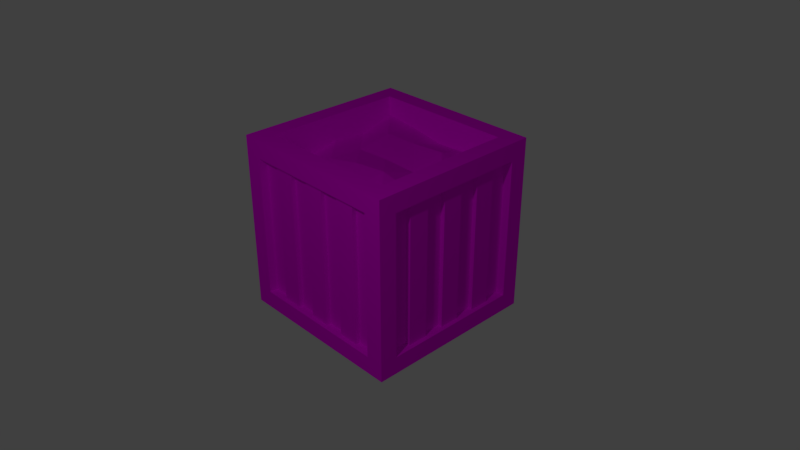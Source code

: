 # Source: Crate_full.blend  (saved by Blender 2.78.0; exported with 4.5.12 LTS)
import bpy
from mathutils import Matrix  # noqa: F401  (used for matrix-valued properties, if any)

bpy.ops.wm.read_factory_settings(use_empty=True)
scene = bpy.context.scene
scene.name = 'Scene'

# ---- collections
col_collection_1 = bpy.data.collections.new('Collection 1'); scene.collection.children.link(col_collection_1)

# ---- images (referenced by path relative to the original .blend; pixels are not part of the script)
import os
ASSET_DIR = os.environ.get("B2B_ASSET_DIR", "")  # directory of the original .blend (textures are referenced by path, not embedded)
HERE = os.path.dirname(os.path.abspath(__file__))  # packed textures are extracted next to this script under _unpacked/

def load_image(name, relpath, width, height, colorspace="sRGB"):
    """Load a texture the original file referenced (path relative to the .blend, or extracted next to this script)."""
    p = next((c for c in (os.path.join(HERE, relpath), os.path.join(ASSET_DIR, relpath)) if relpath and os.path.exists(c)), "")
    if p:
        img = bpy.data.images.load(p, check_existing=True)
        img.name = name
    else:  # same state as the original file: an image datablock whose file is absent (Cycles renders it pink)
        img = bpy.data.images.new(name, width, height)
        img.source = "FILE"
        img.filepath = "//" + (relpath or name)
    img.colorspace_settings.name = colorspace
    return img
img_redcrate_png = load_image('Redcrate.png', 'Redcrate.png', 1024, 1024, 'sRGB')

# ---- materials (node trees are filled in below, after node groups)
mat_material_001 = bpy.data.materials.new('Material.001')
mat_material_001.alpha_threshold = 0.0
mat_material_001.diffuse_color = (0.8, 0.04611, 0.07681, 1.0)
mat_material_001.roughness = 0.5

# ---- material node trees
mat_material_001.use_nodes = True; mat_material_001.node_tree.nodes.clear()
_N = mat_material_001.node_tree.nodes; _L = mat_material_001.node_tree.links
n0 = _N.new('ShaderNodeOutputMaterial'); n0.name = 'Material Output'; n0.location = (300, 300)
n1 = _N.new('ShaderNodeBsdfDiffuse'); n1.name = 'Diffuse BSDF'; n1.location = (10, 300)
n2 = _N.new('ShaderNodeTexImage'); n2.name = 'Image Texture'; n2.location = (-180, 300)
n2.width = 140
n2.image = img_redcrate_png
_L.new(n1.outputs[0], n0.inputs[0])
_L.new(n2.outputs[0], n1.inputs[0])
n0.is_active_output = True

# ---- world
world_world = bpy.data.worlds.new('World'); scene.world = world_world
world_world.color = (0.05088, 0.05088, 0.05088)
world_world.use_sun_shadow = False
world_world.sun_shadow_jitter_overblur = 0.0
world_world.cycles.sampling_method = 'MANUAL'

# ---- cameras
cam_camera = bpy.data.cameras.new('Camera')
cam_camera.clip_end = 100.0
cam_camera.lens = 35.0
cam_camera.sensor_width = 32.0
cam_camera.sensor_height = 18.0
cam_camera.display_size = 2.0
cam_camera.dof.focus_distance = 0.0

# ---- lights
light_point = bpy.data.lights.new('Point', 'POINT')
light_point.transmission_factor = 0.0
light_point.energy = 100.0
light_point.shadow_buffer_clip_start = 0.5
light_point.shadow_soft_size = 0.1
light_point.shadow_maximum_resolution = 0.006
light_point.use_absolute_resolution = True

# ---- meshes
me_cube = bpy.data.meshes.new('Cube')
me_cube.from_pydata([(1.0, 0.8, -0.8), (1.0, -0.8, -0.8), (-1.0, -0.8, -0.8), (-0.8, 1.0, -0.8), (1.0, 0.8, 0.8), (1.0, -0.8, 0.8), (-1.0, -0.8, 0.8), (-0.8, 1.0, 0.8), (0.8, 1.0, -0.8), (0.8, -1.0, -0.8), (0.8, 1.0, 0.8), (0.8, -0.8, 1.0), (0.8, 0.8, -1.0), (-1.0, 0.8, -0.8), (0.8, 0.8, 1.0), (-1.0, 0.8, 0.8), (-0.8, -1.0, -0.8), (-0.8, 0.8, -1.0), (-0.8, -0.8, 1.0), (-0.8, 0.8, 1.0), (1.0, 1.0, 1.0), (0.8, -1.0, 0.8), (-1.0, 1.0, 1.0), (-0.8, -1.0, 0.8), (0.8, -0.8, -1.0), (-0.8, -0.8, -1.0), (1.0, -1.0, 1.0), (-1.0, -1.0, 1.0), (1.0, 1.0, -1.0), (1.0, -1.0, -1.0), (-1.0, 1.0, -1.0), (-1.0, -1.0, -1.0), (0.9, 0.8, -0.8), (0.9, -0.8, -0.8), (0.9, 0.8, 0.8), (0.9, -0.8, 0.8), (0.8, -0.9, -0.8), (-0.8, -0.9, -0.8), (0.8, -0.9, 0.8), (-0.8, -0.9, 0.8), (0.8, 0.9, -0.8), (-0.8, 0.9, -0.8), (0.8, 0.9, 0.8), (-0.8, 0.9, 0.8), (-0.9, -0.8, -0.8), (-0.9, 0.8, -0.8), (-0.9, -0.8, 0.8), (-0.9, 0.8, 0.8), (0.8, 0.8, -0.9), (0.8, -0.8, -0.9), (-0.8, 0.8, -0.9), (-0.8, -0.8, -0.9), (1.0, 0.7143, -1.0), (1.0, 0.4286, -1.0), (1.0, 0.1429, -1.0), (1.0, -0.1429, -1.0), (1.0, -0.4286, -1.0), (1.0, -0.7143, -1.0), (-1.0, -0.7143, -1.0), (-1.0, -0.4286, -1.0), (-1.0, -0.1429, -1.0), (-1.0, 0.1429, -1.0), (-1.0, 0.4286, -1.0), (-1.0, 0.7143, -1.0), (1.0, 0.5714, -0.8), (1.0, 0.3429, -0.8), (1.0, 0.1143, -0.8), (1.0, -0.1143, -0.8), (1.0, -0.3429, -0.8), (1.0, -0.5714, -0.8), (1.0, 0.5714, 0.8), (1.0, 0.3429, 0.8), (1.0, 0.1143, 0.8), (1.0, -0.1143, 0.8), (1.0, -0.3429, 0.8), (1.0, -0.5714, 0.8), (-1.0, -0.5714, -0.8), (-1.0, -0.3429, -0.8), (-1.0, -0.1143, -0.8), (-1.0, 0.1143, -0.8), (-1.0, 0.3429, -0.8), (-1.0, 0.5714, -0.8), (-1.0, -0.5714, 0.8), (-1.0, -0.3429, 0.8), (-1.0, -0.1143, 0.8), (-1.0, 0.1143, 0.8), (-1.0, 0.3429, 0.8), (-1.0, 0.5714, 0.8), (0.8, 0.5714, -1.0), (0.8, 0.3429, -1.0), (0.8, 0.1143, -1.0), (0.8, -0.1143, -1.0), (0.8, -0.3429, -1.0), (0.8, -0.5714, -1.0), (-0.8, -0.5714, -1.0), (-0.8, -0.3429, -1.0), (-0.8, -0.1143, -1.0), (-0.8, 0.1143, -1.0), (-0.8, 0.3429, -1.0), (-0.8, 0.5714, -1.0), (0.9, 0.5714, -0.8), (0.9, 0.3429, -0.8), (0.9, 0.1143, -0.8), (0.9, -0.1143, -0.8), (0.9, -0.3429, -0.8), (0.9, -0.5714, -0.8), (0.9, 0.5714, 0.8), (0.9, 0.3429, 0.8), (0.9, 0.1143, 0.8), (0.9, -0.1143, 0.8), (0.9, -0.3429, 0.8), (0.9, -0.5714, 0.8), (-0.9, -0.5714, -0.8), (-0.9, -0.3429, -0.8), (-0.9, -0.1143, -0.8), (-0.9, 0.1143, -0.8), (-0.9, 0.3429, -0.8), (-0.9, 0.5714, -0.8), (-0.9, -0.5714, 0.8), (-0.9, -0.3429, 0.8), (-0.9, -0.1143, 0.8), (-0.9, 0.1143, 0.8), (-0.9, 0.3429, 0.8), (-0.9, 0.5714, 0.8), (0.8, 0.5714, -0.9), (0.8, 0.3429, -0.9), (0.8, 0.1143, -0.9), (0.8, -0.1143, -0.9), (0.8, -0.3429, -0.9), (0.8, -0.5714, -0.9), (-0.8, -0.5714, -0.9), (-0.8, -0.3429, -0.9), (-0.8, -0.1143, -0.9), (-0.8, 0.1143, -0.9), (-0.8, 0.3429, -0.9), (-0.8, 0.5714, -0.9), (-0.95, -0.5714, -0.8), (-0.95, -0.3429, -0.8), (-0.95, -0.1143, -0.8), (-0.95, 0.1143, -0.8), (-0.95, 0.3429, -0.8), (-0.95, 0.5714, -0.8), (-0.95, -0.5714, 0.8), (-0.95, -0.3429, 0.8), (-0.95, -0.1143, 0.8), (-0.95, 0.1143, 0.8), (-0.95, 0.3429, 0.8), (-0.95, 0.5714, 0.8), (0.8, 0.5714, -0.95), (0.8, 0.3429, -0.95), (0.8, 0.1143, -0.95), (0.8, -0.1143, -0.95), (0.8, -0.3429, -0.95), (0.8, -0.5714, -0.95), (-0.8, -0.5714, -0.95), (-0.8, -0.3429, -0.95), (-0.8, -0.1143, -0.95), (-0.8, 0.1143, -0.95), (-0.8, 0.3429, -0.95), (-0.8, 0.5714, -0.95), (0.95, 0.5714, -0.8), (0.95, 0.3429, -0.8), (0.95, 0.1143, -0.8), (0.95, -0.1143, -0.8), (0.95, -0.3429, -0.8), (0.95, -0.5714, -0.8), (0.95, 0.5714, 0.8), (0.95, 0.3429, 0.8), (0.95, 0.1143, 0.8), (0.95, -0.1143, 0.8), (0.95, -0.3429, 0.8), (0.95, -0.5714, 0.8), (0.7143, 1.0, -1.0), (0.4286, 1.0, -1.0), (0.1429, 1.0, -1.0), (-0.1429, 1.0, -1.0), (-0.4286, 1.0, -1.0), (-0.7143, 1.0, -1.0), (0.7143, -1.0, -1.0), (0.4286, -1.0, -1.0), (0.1429, -1.0, -1.0), (-0.1429, -1.0, -1.0), (-0.4286, -1.0, -1.0), (-0.7143, -1.0, -1.0), (0.5714, 1.0, -0.8), (0.3429, 1.0, -0.8), (0.1143, 1.0, -0.8), (-0.1143, 1.0, -0.8), (-0.3429, 1.0, -0.8), (-0.5714, 1.0, -0.8), (0.5714, 1.0, 0.8), (0.3429, 1.0, 0.8), (0.1143, 1.0, 0.8), (-0.1143, 1.0, 0.8), (-0.3429, 1.0, 0.8), (-0.5714, 1.0, 0.8), (-0.8, 0.8, 0.8169), (-0.8, -0.8, 0.7818), (0.8, -0.8, 0.7812), (0.8, 0.8, 0.6918), (0.5714, -1.0, -0.8), (0.3429, -1.0, -0.8), (0.1143, -1.0, -0.8), (-0.1143, -1.0, -0.8), (-0.3429, -1.0, -0.8), (-0.5714, -1.0, -0.8), (0.5714, -1.0, 0.8), (0.3429, -1.0, 0.8), (0.1143, -1.0, 0.8), (-0.1143, -1.0, 0.8), (-0.3429, -1.0, 0.8), (-0.5714, -1.0, 0.8), (0.5714, 0.8, -1.0), (0.3429, 0.8, -1.0), (0.1143, 0.8, -1.0), (-0.1143, 0.8, -1.0), (-0.3429, 0.8, -1.0), (-0.5714, 0.8, -1.0), (0.5714, -0.8, -1.0), (0.3429, -0.8, -1.0), (0.1143, -0.8, -1.0), (-0.1143, -0.8, -1.0), (-0.3429, -0.8, -1.0), (-0.5714, -0.8, -1.0), (0.5714, -0.9, -0.8), (0.3429, -0.9, -0.8), (0.1143, -0.9, -0.8), (-0.1143, -0.9, -0.8), (-0.3429, -0.9, -0.8), (-0.5714, -0.9, -0.8), (0.5714, -0.9, 0.8), (0.3429, -0.9, 0.8), (0.1143, -0.9, 0.8), (-0.1143, -0.9, 0.8), (-0.3429, -0.9, 0.8), (-0.5714, -0.9, 0.8), (0.5714, 0.9, -0.8), (0.3429, 0.9, -0.8), (0.1143, 0.9, -0.8), (-0.1143, 0.9, -0.8), (-0.3429, 0.9, -0.8), (-0.5714, 0.9, -0.8), (0.5714, 0.9, 0.8), (0.3429, 0.9, 0.8), (0.1143, 0.9, 0.8), (-0.1143, 0.9, 0.8), (-0.3429, 0.9, 0.8), (-0.5714, 0.9, 0.8), (0.5714, 0.8, -0.9), (0.3429, 0.8, -0.9), (0.1143, 0.8, -0.9), (-0.1143, 0.8, -0.9), (-0.3429, 0.8, -0.9), (-0.5714, 0.8, -0.9), (0.5714, -0.8, -0.9), (0.3429, -0.8, -0.9), (0.1143, -0.8, -0.9), (-0.1143, -0.8, -0.9), (-0.3429, -0.8, -0.9), (-0.5714, -0.8, -0.9), (0.5714, 0.5714, -0.9), (0.3429, 0.5714, -0.9), (0.1143, 0.5714, -0.9), (-0.1143, 0.5714, -0.9), (-0.3429, 0.5714, -0.9), (-0.5714, 0.5714, -0.9), (0.5714, 0.3429, -0.9), (0.3429, 0.3429, -0.9), (0.1143, 0.3429, -0.9), (-0.1143, 0.3429, -0.9), (-0.3429, 0.3429, -0.9), (-0.5714, 0.3429, -0.9), (0.5714, 0.1143, -0.9), (0.3429, 0.1143, -0.9), (0.1143, 0.1143, -0.9), (-0.1143, 0.1143, -0.9), (-0.3429, 0.1143, -0.9), (-0.5714, 0.1143, -0.9), (0.5714, -0.1143, -0.9), (0.3429, -0.1143, -0.9), (0.1143, -0.1143, -0.9), (-0.1143, -0.1143, -0.9), (-0.3429, -0.1143, -0.9), (-0.5714, -0.1143, -0.9), (0.5714, -0.3429, -0.9), (0.3429, -0.3429, -0.9), (0.1143, -0.3429, -0.9), (-0.1143, -0.3429, -0.9), (-0.3429, -0.3429, -0.9), (-0.5714, -0.3429, -0.9), (0.5714, -0.5714, -0.9), (0.3429, -0.5714, -0.9), (0.1143, -0.5714, -0.9), (-0.1143, -0.5714, -0.9), (-0.3429, -0.5714, -0.9), (-0.5714, -0.5714, -0.9), (0.5714, 0.5714, -0.95), (0.3429, 0.5714, -0.95), (0.1143, 0.5714, -0.95), (-0.1143, 0.5714, -0.95), (-0.3429, 0.5714, -0.95), (-0.5714, 0.5714, -0.95), (0.5714, 0.3429, -0.95), (0.3429, 0.3429, -0.95), (0.1143, 0.3429, -0.95), (-0.1143, 0.3429, -0.95), (-0.3429, 0.3429, -0.95), (-0.5714, 0.3429, -0.95), (0.5714, 0.1143, -0.95), (0.3429, 0.1143, -0.95), (0.1143, 0.1143, -0.95), (-0.1143, 0.1143, -0.95), (-0.3429, 0.1143, -0.95), (-0.5714, 0.1143, -0.95), (0.5714, -0.1143, -0.95), (0.3429, -0.1143, -0.95), (0.1143, -0.1143, -0.95), (-0.1143, -0.1143, -0.95), (-0.3429, -0.1143, -0.95), (-0.5714, -0.1143, -0.95), (0.5714, -0.3429, -0.95), (0.3429, -0.3429, -0.95), (0.1143, -0.3429, -0.95), (-0.1143, -0.3429, -0.95), (-0.3429, -0.3429, -0.95), (-0.5714, -0.3429, -0.95), (0.5714, -0.5714, -0.95), (0.3429, -0.5714, -0.95), (0.1143, -0.5714, -0.95), (-0.1143, -0.5714, -0.95), (-0.3429, -0.5714, -0.95), (-0.5714, -0.5714, -0.95), (0.5714, -0.95, -0.8), (0.3429, -0.95, -0.8), (0.1143, -0.95, -0.8), (-0.1143, -0.95, -0.8), (-0.3429, -0.95, -0.8), (-0.5714, -0.95, -0.8), (0.5714, -0.95, 0.8), (0.3429, -0.95, 0.8), (0.1143, -0.95, 0.8), (-0.1143, -0.95, 0.8), (-0.3429, -0.95, 0.8), (-0.5714, -0.95, 0.8), (0.5714, 0.95, -0.8), (0.3429, 0.95, -0.8), (0.1143, 0.95, -0.8), (-0.1143, 0.95, -0.8), (-0.3429, 0.95, -0.8), (-0.5714, 0.95, -0.8), (0.5714, 0.95, 0.8), (0.3429, 0.95, 0.8), (0.1143, 0.95, 0.8), (-0.1143, 0.95, 0.8), (-0.3429, 0.95, 0.8), (-0.5714, 0.95, 0.8), (0.8, -3.576e-07, 0.7002), (1.192e-07, 0.8, 0.7411), (-0.8, 2.384e-07, 0.7361), (-4.768e-07, -0.8, 0.67), (-1.788e-07, -5.96e-08, 0.7439), (0.8, -0.4, 0.6715), (-0.4, 0.8, 0.8107), (-0.8, -0.4, 0.6706), (-0.4, -0.8, 0.6948), (0.8, 0.4, 0.618), (0.4, 0.8, 0.6672), (-0.8, 0.4, 0.7982), (0.4, -0.8, 0.7371), (-0.4, 1.192e-07, 0.7339), (0.4, -2.384e-07, 0.7259), (-3.278e-07, -0.4, 0.7971), (-2.98e-08, 0.4, 0.8322), (0.4, 0.4, 0.7473), (0.4, -0.4, 0.7916), (-0.4, -0.4, 0.8281), (-0.4, 0.4, 0.874)], [(57, 29), (177, 30), (183, 31), (63, 30), (217, 17), (223, 25), (253, 50), (259, 51), (28, 52), (52, 53), (53, 54), (54, 55), (55, 56), (56, 57), (31, 58), (58, 59), (59, 60), (60, 61), (61, 62), (62, 63), (265, 135), (271, 134), (277, 133), (283, 132), (289, 131), (295, 130), (301, 159), (307, 158), (313, 157), (319, 156), (325, 155), (331, 154), (28, 172), (172, 173), (173, 174), (174, 175), (175, 176), (176, 177), (29, 178), (178, 179), (179, 180), (180, 181), (181, 182), (182, 183), (12, 212), (212, 213), (213, 214), (214, 215), (215, 216), (216, 217), (24, 218), (218, 219), (219, 220), (220, 221), (221, 222), (222, 223), (48, 248), (248, 249), (249, 250), (250, 251), (251, 252), (252, 253), (49, 254), (254, 255), (255, 256), (256, 257), (257, 258), (258, 259), (124, 260), (260, 261), (261, 262), (262, 263), (263, 264), (264, 265), (125, 266), (266, 267), (267, 268), (268, 269), (269, 270), (270, 271), (126, 272), (272, 273), (273, 274), (274, 275), (275, 276), (276, 277), (127, 278), (278, 279), (279, 280), (280, 281), (281, 282), (282, 283), (128, 284), (284, 285), (285, 286), (286, 287), (287, 288), (288, 289), (129, 290), (290, 291), (291, 292), (292, 293), (293, 294), (294, 295), (148, 296), (296, 297), (297, 298), (298, 299), (299, 300), (300, 301), (149, 302), (302, 303), (303, 304), (304, 305), (305, 306), (306, 307), (150, 308), (308, 309), (309, 310), (310, 311), (311, 312), (312, 313), (151, 314), (314, 315), (315, 316), (316, 317), (317, 318), (318, 319), (152, 320), (320, 321), (321, 322), (322, 323), (323, 324), (324, 325), (153, 326), (326, 327), (327, 328), (328, 329), (329, 330), (330, 331)], [(93, 24, 49, 129), (75, 5, 35, 111), (23, 16, 37, 39), (15, 13, 45, 47), (3, 7, 43, 41), (28, 0, 1, 29), (4, 0, 28, 20), (1, 5, 26, 29), (30, 3, 8, 28), (8, 10, 20, 28), (7, 3, 30, 22), (27, 22, 15, 6), (6, 2, 31, 27), (13, 15, 22, 30), (14, 20, 22, 19), (29, 9, 16, 31), (21, 9, 29, 26), (16, 23, 27, 31), (24, 29, 31, 25), (105, 111, 35, 33), (0, 4, 34, 32), (5, 1, 33, 35), (64, 0, 32, 100), (229, 235, 39, 37), (200, 9, 36, 224), (211, 23, 39, 235), (9, 21, 38, 36), (247, 241, 41, 43), (189, 3, 41, 241), (190, 10, 42, 242), (10, 8, 40, 42), (117, 123, 47, 45), (76, 2, 44, 112), (87, 15, 47, 123), (2, 6, 46, 44), (129, 49, 51, 130), (99, 17, 50, 135), (48, 50, 17, 12), (24, 25, 51, 49), (25, 94, 130, 51), (94, 95, 131, 130), (95, 96, 132, 131), (96, 97, 133, 132), (97, 98, 134, 133), (98, 99, 135, 134), (159, 135, 124, 148), (126, 127, 151, 150), (158, 149, 125, 134), (6, 82, 118, 46), (82, 83, 119, 118), (83, 84, 120, 119), (84, 85, 121, 120), (85, 86, 122, 121), (86, 87, 123, 122), (13, 81, 117, 45), (81, 80, 116, 117), (80, 79, 115, 116), (79, 78, 114, 115), (78, 77, 113, 114), (77, 76, 112, 113), (44, 46, 118, 112), (113, 112, 136, 137), (113, 119, 120, 114), (116, 122, 146, 140), (115, 121, 122, 116), (122, 123, 147, 146), (1, 69, 105, 33), (69, 68, 104, 105), (68, 67, 103, 104), (67, 66, 102, 103), (66, 65, 101, 102), (65, 64, 100, 101), (32, 34, 106, 100), (109, 103, 163, 169), (101, 107, 108, 102), (103, 102, 162, 163), (103, 109, 110, 104), (102, 108, 168, 162), (31, 2, 13, 30), (20, 26, 5, 4), (4, 70, 106, 34), (70, 71, 107, 106), (71, 72, 108, 107), (72, 73, 109, 108), (73, 74, 110, 109), (74, 75, 111, 110), (19, 18, 197, 363, 358, 367, 196), (12, 88, 124, 48), (88, 89, 125, 124), (89, 90, 126, 125), (90, 91, 127, 126), (91, 92, 128, 127), (92, 93, 129, 128), (18, 11, 198, 368, 359, 364, 197), (11, 14, 199, 365, 356, 361, 198), (136, 142, 143, 137), (138, 144, 145, 139), (140, 146, 147, 141), (119, 113, 137, 143), (117, 116, 140, 141), (123, 117, 141, 147), (120, 121, 145, 144), (114, 120, 144, 138), (115, 114, 138, 139), (121, 115, 139, 145), (118, 119, 143, 142), (112, 118, 142, 136), (148, 149, 158, 159), (130, 131, 155, 154), (134, 135, 159, 158), (124, 125, 149, 148), (128, 129, 153, 152), (132, 133, 157, 156), (160, 166, 167, 161), (162, 168, 169, 163), (164, 170, 171, 165), (106, 107, 167, 166), (100, 106, 166, 160), (110, 111, 171, 170), (101, 100, 160, 161), (104, 110, 170, 164), (105, 104, 164, 165), (107, 101, 161, 167), (111, 105, 165, 171), (108, 109, 169, 168), (152, 153, 154, 155), (150, 151, 156, 157), (14, 19, 196, 362, 357, 366, 199), (376, 362, 196, 367), (130, 154, 153, 129), (151, 127, 132, 156), (155, 131, 128, 152), (126, 150, 157, 133), (135, 50, 48, 124), (125, 126, 133, 134), (127, 128, 131, 132), (7, 195, 247, 43), (195, 194, 246, 247), (194, 193, 245, 246), (193, 192, 244, 245), (192, 191, 243, 244), (191, 190, 242, 243), (8, 184, 236, 40), (184, 185, 237, 236), (185, 186, 238, 237), (186, 187, 239, 238), (187, 188, 240, 239), (188, 189, 241, 240), (42, 40, 236, 242), (242, 236, 344, 350), (243, 237, 238, 244), (240, 241, 349, 348), (245, 239, 240, 246), (239, 245, 353, 347), (21, 206, 230, 38), (206, 207, 231, 230), (207, 208, 232, 231), (208, 209, 233, 232), (209, 210, 234, 233), (210, 211, 235, 234), (16, 205, 229, 37), (205, 204, 228, 229), (204, 203, 227, 228), (203, 202, 226, 227), (202, 201, 225, 226), (201, 200, 224, 225), (36, 38, 230, 224), (234, 235, 343, 342), (225, 231, 232, 226), (230, 231, 339, 338), (227, 233, 234, 228), (226, 232, 340, 334), (17, 25, 31, 30), (28, 12, 17, 30), (29, 24, 12, 28), (26, 27, 23, 21), (20, 14, 11, 26), (26, 11, 18, 27), (22, 27, 18, 19), (10, 7, 22, 20), (332, 338, 339, 333), (334, 340, 341, 335), (336, 342, 343, 337), (233, 227, 335, 341), (225, 224, 332, 333), (224, 230, 338, 332), (229, 228, 336, 337), (228, 234, 342, 336), (232, 233, 341, 340), (231, 225, 333, 339), (235, 229, 337, 343), (227, 226, 334, 335), (350, 344, 345, 351), (352, 346, 347, 353), (354, 348, 349, 355), (245, 244, 352, 353), (246, 240, 348, 354), (237, 243, 351, 345), (238, 239, 347, 346), (241, 247, 355, 349), (243, 242, 350, 351), (244, 238, 346, 352), (247, 246, 354, 355), (236, 237, 345, 344), (375, 369, 358, 363), (374, 370, 360, 371), (373, 366, 357, 372), (370, 373, 372, 360), (356, 365, 373, 370), (365, 199, 366, 373), (368, 374, 371, 359), (198, 361, 374, 368), (361, 356, 370, 374), (364, 375, 363, 197), (359, 371, 375, 364), (371, 360, 369, 375), (369, 376, 367, 358), (360, 372, 376, 369), (372, 357, 362, 376)])
_uv = me_cube.uv_layers.new(name='UVMap')
_uv.uv.foreach_set('vector', [0.3777, 0.8095, 0.3777, 0.7778, 0.3916, 0.7778, 0.3916, 0.8095, 0.4472, 0.9683, 0.4472, 1.0, 0.4333, 1.0, 0.4333, 0.9683, 0.6685, 1.0, 0.6685, 0.7778, 0.6824, 0.7778, 0.6824, 1.0, 0.4055, 0.7778, 0.4055, 1.0, 0.3916, 1.0, 0.3916, 0.7778, 0.7043, 1.0, 0.7043, 0.7778, 0.7182, 0.7778, 0.7182, 1.0, 0.2778, 0.2778, 0.25, 0.25, 0.25, 0.02778, 0.2778, 4.967e-08, 0.02778, 0.25, 0.25, 0.25, 0.2778, 0.2778, 4.968e-08, 0.2778, 0.25, 0.02778, 0.02778, 0.02778, 0.0, 0.0, 0.2778, 4.967e-08, 0.5557, 0.5556, 0.5279, 0.5278, 0.5279, 0.3056, 0.5557, 0.2778, 0.5279, 0.3056, 0.3056, 0.3056, 0.2778, 0.2778, 0.5557, 0.2778, 0.3056, 0.5278, 0.5279, 0.5278, 0.5557, 0.5556, 0.2778, 0.5556, 0.2778, 0.2778, 0.2778, 7.451e-08, 0.3056, 0.02778, 0.3056, 0.25, 0.3056, 0.25, 0.5279, 0.25, 0.5557, 0.2778, 0.2778, 0.2778, 0.5279, 0.02778, 0.3056, 0.02778, 0.2778, 7.451e-08, 0.5557, 0.0, 0.5834, 0.3056, 0.5557, 0.2778, 0.8335, 0.2778, 0.8057, 0.3056, 0.2778, 0.5556, 0.25, 0.5278, 0.25, 0.3056, 0.2778, 0.2778, 0.02778, 0.5278, 0.25, 0.5278, 0.2778, 0.5556, 4.968e-08, 0.5556, 0.25, 0.3056, 0.02778, 0.3056, 0.0, 0.2778, 0.2778, 0.2778, 0.8057, 0.02778, 0.8335, 0.0, 0.8335, 0.2778, 0.8057, 0.25, 0.897, 0.2778, 0.897, 0.5, 0.8652, 0.5, 0.8652, 0.2778, 0.7321, 1.0, 0.7321, 0.7778, 0.746, 0.7778, 0.746, 1.0, 0.746, 1.0, 0.746, 0.7778, 0.7599, 0.7778, 0.7599, 1.0, 0.7738, 0.8095, 0.7738, 0.7778, 0.7877, 0.7778, 0.7877, 0.8095, 0.3638, 0.7778, 0.3638, 0.5556, 0.3956, 0.5556, 0.3956, 0.7778, 0.4749, 0.8095, 0.4749, 0.7778, 0.4888, 0.7778, 0.4888, 0.8095, 0.6963, 0.9683, 0.6963, 1.0, 0.6824, 1.0, 0.6824, 0.9683, 0.7182, 1.0, 0.7182, 0.7778, 0.7321, 0.7778, 0.7321, 1.0, 0.2541, 0.7778, 0.2541, 1.0, 0.2223, 1.0, 0.2223, 0.7778, 0.461, 0.8095, 0.461, 0.7778, 0.4749, 0.7778, 0.4749, 0.8095, 0.6546, 0.8095, 0.6546, 0.7778, 0.6685, 0.7778, 0.6685, 0.8095, 0.9861, 0.7778, 0.9861, 0.5556, 1.0, 0.5556, 1.0, 0.7778, 0.3638, 0.5556, 0.3638, 0.7778, 0.3321, 0.7778, 0.3321, 0.5556, 0.7738, 0.9683, 0.7738, 1.0, 0.7599, 1.0, 0.7599, 0.9683, 0.3638, 0.8095, 0.3638, 0.7778, 0.3777, 0.7778, 0.3777, 0.8095, 0.4472, 1.0, 0.4472, 0.7778, 0.461, 0.7778, 0.461, 1.0, 0.9226, 0.7778, 0.8909, 0.7778, 0.8909, 0.5556, 0.9226, 0.5556, 0.3632, 0.9683, 0.3632, 1.0, 0.3493, 1.0, 0.3493, 0.9683, 0.4194, 1.0, 0.4194, 0.7778, 0.4333, 0.7778, 0.4333, 1.0, 0.4055, 1.0, 0.4055, 0.7778, 0.4194, 0.7778, 0.4194, 1.0, 0.3632, 0.7778, 0.3632, 0.8095, 0.3493, 0.8095, 0.3493, 0.7778, 0.3632, 0.8095, 0.3632, 0.8413, 0.3493, 0.8413, 0.3493, 0.8095, 0.3632, 0.8413, 0.3632, 0.873, 0.3493, 0.873, 0.3493, 0.8413, 0.3632, 0.873, 0.3632, 0.9048, 0.3493, 0.9048, 0.3493, 0.873, 0.3632, 0.9048, 0.3632, 0.9365, 0.3493, 0.9365, 0.3493, 0.9048, 0.3632, 0.9365, 0.3632, 0.9683, 0.3493, 0.9683, 0.3493, 0.9365, 0.873, 1.0, 0.866, 1.0, 0.866, 0.7778, 0.873, 0.7778, 0.02778, 0.8098, 0.02778, 0.7781, 0.03473, 0.7781, 0.03473, 0.8098, 0.8095, 1.0, 0.8095, 0.7778, 0.8164, 0.7778, 0.8164, 1.0, 0.3638, 1.0, 0.3638, 0.9683, 0.3777, 0.9683, 0.3777, 1.0, 0.3638, 0.9683, 0.3638, 0.9365, 0.3777, 0.9365, 0.3777, 0.9683, 0.3638, 0.9365, 0.3638, 0.9048, 0.3777, 0.9048, 0.3777, 0.9365, 0.3638, 0.9048, 0.3638, 0.873, 0.3777, 0.873, 0.3777, 0.9048, 0.3638, 0.873, 0.3638, 0.8413, 0.3777, 0.8413, 0.3777, 0.873, 0.3638, 0.8413, 0.3638, 0.8095, 0.3777, 0.8095, 0.3777, 0.8413, 0.7738, 0.7778, 0.7738, 0.8095, 0.7599, 0.8095, 0.7599, 0.7778, 0.7738, 0.8095, 0.7738, 0.8413, 0.7599, 0.8413, 0.7599, 0.8095, 0.7738, 0.8413, 0.7738, 0.873, 0.7599, 0.873, 0.7599, 0.8413, 0.7738, 0.873, 0.7738, 0.9048, 0.7599, 0.9048, 0.7599, 0.873, 0.7738, 0.9048, 0.7738, 0.9365, 0.7599, 0.9365, 0.7599, 0.9048, 0.7738, 0.9365, 0.7738, 0.9683, 0.7599, 0.9683, 0.7599, 0.9365, 0.9287, 0.5, 0.9287, 0.2778, 0.9605, 0.2778, 0.9605, 0.5, 0.05557, 0.7781, 0.05557, 0.8098, 0.04862, 0.8098, 0.04862, 0.7781, 0.897, 0.0, 0.897, 0.2222, 0.8652, 0.2222, 0.8652, 8.278e-09, 0.5027, 1.0, 0.5027, 0.7778, 0.5097, 0.7778, 0.5097, 1.0, 0.4591, 0.5556, 0.4591, 0.7778, 0.4273, 0.7778, 0.4273, 0.5556, 0.1598, 0.7781, 0.1598, 0.8098, 0.1528, 0.8098, 0.1528, 0.7781, 0.7738, 1.0, 0.7738, 0.9683, 0.7877, 0.9683, 0.7877, 1.0, 0.7738, 0.9683, 0.7738, 0.9365, 0.7877, 0.9365, 0.7877, 0.9683, 0.7738, 0.9365, 0.7738, 0.9048, 0.7877, 0.9048, 0.7877, 0.9365, 0.7738, 0.9048, 0.7738, 0.873, 0.7877, 0.873, 0.7877, 0.9048, 0.7738, 0.873, 0.7738, 0.8413, 0.7877, 0.8413, 0.7877, 0.873, 0.7738, 0.8413, 0.7738, 0.8095, 0.7877, 0.8095, 0.7877, 0.8413, 0.8909, 0.5556, 0.8909, 0.7778, 0.8591, 0.7778, 0.8591, 0.5556, 0.9992, 0.0, 0.9992, 0.2222, 0.9923, 0.2222, 0.9923, 0.0, 0.5543, 0.5556, 0.5543, 0.7778, 0.5226, 0.7778, 0.5226, 0.5556, 0.09724, 0.8098, 0.09724, 0.7781, 0.1042, 0.7781, 0.1042, 0.8098, 0.4273, 0.5556, 0.4273, 0.7778, 0.3956, 0.7778, 0.3956, 0.5556, 0.4888, 1.0, 0.4888, 0.7778, 0.4958, 0.7778, 0.4958, 1.0, 0.5557, 0.2778, 0.5279, 0.25, 0.5279, 0.02778, 0.5557, 0.0, 4.968e-08, 0.2778, 0.0, 0.0, 0.02778, 0.02778, 0.02778, 0.25, 0.4472, 0.7778, 0.4472, 0.8095, 0.4333, 0.8095, 0.4333, 0.7778, 0.4472, 0.8095, 0.4472, 0.8413, 0.4333, 0.8413, 0.4333, 0.8095, 0.4472, 0.8413, 0.4472, 0.873, 0.4333, 0.873, 0.4333, 0.8413, 0.4472, 0.873, 0.4472, 0.9048, 0.4333, 0.9048, 0.4333, 0.873, 0.4472, 0.9048, 0.4472, 0.9365, 0.4333, 0.9365, 0.4333, 0.9048, 0.4472, 0.9365, 0.4472, 0.9683, 0.4333, 0.9683, 0.4333, 0.9365, 0.7003, 0.5556, 0.7003, 0.7778, 0.67, 0.7778, 0.6546, 0.7222, 0.6637, 0.6667, 0.6723, 0.6111, 0.6749, 0.5556, 0.3777, 1.0, 0.3777, 0.9683, 0.3916, 0.9683, 0.3916, 1.0, 0.3777, 0.9683, 0.3777, 0.9365, 0.3916, 0.9365, 0.3916, 0.9683, 0.3777, 0.9365, 0.3777, 0.9048, 0.3916, 0.9048, 0.3916, 0.9365, 0.3777, 0.9048, 0.3777, 0.873, 0.3916, 0.873, 0.3916, 0.9048, 0.3777, 0.873, 0.3777, 0.8413, 0.3916, 0.8413, 0.3916, 0.873, 0.3777, 0.8413, 0.3777, 0.8095, 0.3916, 0.8095, 0.3916, 0.8413, 0.6087, 0.7778, 0.6087, 0.5556, 0.6391, 0.5556, 0.6453, 0.6111, 0.6546, 0.6667, 0.6511, 0.7222, 0.639, 0.7778, 0.5557, 0.7778, 0.5557, 0.5556, 0.5985, 0.5556, 0.6087, 0.6111, 0.5973, 0.6667, 0.6013, 0.7222, 0.5861, 0.7778, 0.9287, 0.2778, 0.9287, 0.5, 0.897, 0.5, 0.897, 0.2778, 0.8652, 0.2778, 0.8652, 0.5, 0.8335, 0.5, 0.8335, 0.2778, 0.7321, 0.5556, 0.7321, 0.7778, 0.7003, 0.7778, 0.7003, 0.5556, 0.9216, 0.7778, 0.9216, 1.0, 0.9147, 1.0, 0.9147, 0.7778, 0.06946, 0.7781, 0.06946, 0.8098, 0.06251, 0.8098, 0.06251, 0.7781, 0.5295, 1.0, 0.5295, 0.7778, 0.5365, 0.7778, 0.5365, 1.0, 0.1667, 0.8098, 0.1667, 0.7781, 0.1736, 0.7781, 0.1736, 0.8098, 0.9922, 0.5, 0.9922, 0.2778, 0.9992, 0.2778, 0.9992, 0.5, 0.05557, 0.8098, 0.05557, 0.7781, 0.06251, 0.7781, 0.06251, 0.8098, 0.8581, 0.7778, 0.8581, 1.0, 0.8512, 1.0, 0.8512, 0.7778, 0.1875, 0.7781, 0.1875, 0.8098, 0.1806, 0.8098, 0.1806, 0.7781, 0.6974, 1.0, 0.6974, 0.7778, 0.7043, 0.7778, 0.7043, 1.0, 0.5557, 0.7778, 0.5874, 0.7778, 0.5874, 1.0, 0.5557, 1.0, 8.28e-09, 0.8098, 0.0, 0.7781, 0.006946, 0.7781, 0.006946, 0.8098, 0.0903, 0.7781, 0.0903, 0.8098, 0.08335, 0.8098, 0.08335, 0.7781, 0.01389, 0.8098, 0.01389, 0.7781, 0.02084, 0.7781, 0.02084, 0.8098, 0.02084, 0.8098, 0.02084, 0.7781, 0.02778, 0.7781, 0.02778, 0.8098, 0.006946, 0.8098, 0.006946, 0.7781, 0.01389, 0.7781, 0.01389, 0.8098, 0.4908, 0.5556, 0.4908, 0.7778, 0.4591, 0.7778, 0.4591, 0.5556, 0.2541, 1.0, 0.2541, 0.7778, 0.2858, 0.7778, 0.2858, 1.0, 0.7956, 0.5556, 0.7956, 0.7778, 0.7638, 0.7778, 0.7638, 0.5556, 0.1945, 0.8098, 0.1945, 0.7781, 0.2014, 0.7781, 0.2014, 0.8098, 0.9077, 0.7778, 0.9077, 1.0, 0.9008, 1.0, 0.9008, 0.7778, 0.132, 0.7781, 0.132, 0.8098, 0.125, 0.8098, 0.125, 0.7781, 0.0764, 0.8098, 0.0764, 0.7781, 0.08335, 0.7781, 0.08335, 0.8098, 0.9077, 1.0, 0.9077, 0.7778, 0.9147, 0.7778, 0.9147, 1.0, 0.1181, 0.7781, 0.1181, 0.8098, 0.1111, 0.8098, 0.1111, 0.7781, 0.8869, 1.0, 0.8869, 0.7778, 0.8938, 0.7778, 0.8938, 1.0, 0.8799, 0.7778, 0.8799, 1.0, 0.873, 1.0, 0.873, 0.7778, 0.132, 0.8098, 0.132, 0.7781, 0.1389, 0.7781, 0.1389, 0.8098, 0.9923, 0.2222, 0.9605, 0.2222, 0.9605, 0.0, 0.9923, 0.0, 0.3176, 0.7778, 0.3493, 0.7778, 0.3493, 1.0, 0.3176, 1.0, 0.2685, 0.5556, 0.2685, 0.7778, 0.2431, 0.7778, 0.2422, 0.7222, 0.2326, 0.6667, 0.2223, 0.6111, 0.2257, 0.5556, 0.05554, 0.611, 0.0, 0.6111, 8.752e-06, 0.5556, 0.05558, 0.5556, 0.5365, 0.7778, 0.5434, 0.7778, 0.5434, 1.0, 0.5365, 1.0, 0.5097, 0.7778, 0.5166, 0.7778, 0.5166, 1.0, 0.5097, 1.0, 0.5226, 0.7778, 0.5295, 0.7778, 0.5295, 1.0, 0.5226, 1.0, 0.8591, 0.7778, 0.866, 0.7778, 0.866, 1.0, 0.8591, 1.0, 0.6509, 1.0, 0.6192, 1.0, 0.6192, 0.7778, 0.6509, 0.7778, 0.6192, 1.0, 0.5874, 1.0, 0.5874, 0.7778, 0.6192, 0.7778, 0.2858, 0.7778, 0.3176, 0.7778, 0.3176, 1.0, 0.2858, 1.0, 0.6546, 1.0, 0.6546, 0.9683, 0.6685, 0.9683, 0.6685, 1.0, 0.6546, 0.9683, 0.6546, 0.9365, 0.6685, 0.9365, 0.6685, 0.9683, 0.6546, 0.9365, 0.6546, 0.9048, 0.6685, 0.9048, 0.6685, 0.9365, 0.6546, 0.9048, 0.6546, 0.873, 0.6685, 0.873, 0.6685, 0.9048, 0.6546, 0.873, 0.6546, 0.8413, 0.6685, 0.8413, 0.6685, 0.873, 0.6546, 0.8413, 0.6546, 0.8095, 0.6685, 0.8095, 0.6685, 0.8413, 0.461, 1.0, 0.461, 0.9682, 0.4749, 0.9682, 0.4749, 1.0, 0.461, 0.9682, 0.461, 0.9365, 0.4749, 0.9365, 0.4749, 0.9682, 0.461, 0.9365, 0.461, 0.9048, 0.4749, 0.9048, 0.4749, 0.9365, 0.461, 0.9048, 0.461, 0.873, 0.4749, 0.873, 0.4749, 0.9048, 0.461, 0.873, 0.461, 0.8413, 0.4749, 0.8413, 0.4749, 0.873, 0.461, 0.8413, 0.461, 0.8095, 0.4749, 0.8095, 0.4749, 0.8413, 0.9605, 0.5, 0.9605, 0.2778, 0.9922, 0.2778, 0.9922, 0.5, 0.5434, 1.0, 0.5434, 0.7778, 0.5503, 0.7778, 0.5503, 1.0, 0.3321, 0.5556, 0.3321, 0.7778, 0.3003, 0.7778, 0.3003, 0.5556, 0.04862, 0.7781, 0.04862, 0.8098, 0.04167, 0.8098, 0.04167, 0.7781, 0.9544, 0.5556, 0.9544, 0.7778, 0.9226, 0.7778, 0.9226, 0.5556, 0.7946, 0.7778, 0.7946, 1.0, 0.7877, 1.0, 0.7877, 0.7778, 0.6963, 0.7778, 0.6963, 0.8095, 0.6824, 0.8095, 0.6824, 0.7778, 0.6963, 0.8095, 0.6963, 0.8413, 0.6824, 0.8413, 0.6824, 0.8095, 0.6963, 0.8413, 0.6963, 0.873, 0.6824, 0.873, 0.6824, 0.8413, 0.6963, 0.873, 0.6963, 0.9048, 0.6824, 0.9048, 0.6824, 0.873, 0.6963, 0.9048, 0.6963, 0.9365, 0.6824, 0.9365, 0.6824, 0.9048, 0.6963, 0.9365, 0.6963, 0.9683, 0.6824, 0.9683, 0.6824, 0.9365, 0.4749, 1.0, 0.4749, 0.9682, 0.4888, 0.9682, 0.4888, 1.0, 0.4749, 0.9682, 0.4749, 0.9365, 0.4888, 0.9365, 0.4888, 0.9682, 0.4749, 0.9365, 0.4749, 0.9048, 0.4888, 0.9048, 0.4888, 0.9365, 0.4749, 0.9048, 0.4749, 0.873, 0.4888, 0.873, 0.4888, 0.9048, 0.4749, 0.873, 0.4749, 0.8413, 0.4888, 0.8413, 0.4888, 0.873, 0.4749, 0.8413, 0.4749, 0.8095, 0.4888, 0.8095, 0.4888, 0.8413, 0.9287, 0.0, 0.9287, 0.2222, 0.897, 0.2222, 0.897, 1.656e-08, 0.2014, 0.8098, 0.2014, 0.7781, 0.2084, 0.7781, 0.2084, 0.8098, 0.8335, 0.2222, 0.8335, 8.278e-09, 0.8652, 0.0, 0.8652, 0.2222, 0.1875, 0.8098, 0.1875, 0.7781, 0.1945, 0.7781, 0.1945, 0.8098, 0.9605, 0.0, 0.9605, 0.2222, 0.9287, 0.2222, 0.9287, 1.656e-08, 0.8869, 0.7778, 0.8869, 1.0, 0.8799, 1.0, 0.8799, 0.7778, 0.5834, 0.25, 0.8057, 0.25, 0.8335, 0.2778, 0.5557, 0.2778, 0.5557, 4.967e-08, 0.5834, 0.02778, 0.5834, 0.25, 0.5557, 0.2778, 0.8335, 0.0, 0.8057, 0.02778, 0.5834, 0.02778, 0.5557, 4.967e-08, 4.968e-08, 0.5556, 0.0, 0.2778, 0.02778, 0.3056, 0.02778, 0.5278, 0.5557, 0.2778, 0.5834, 0.3056, 0.5835, 0.5278, 0.5557, 0.5556, 0.5557, 0.5556, 0.5835, 0.5278, 0.8057, 0.5278, 0.8335, 0.5556, 0.8335, 0.2778, 0.8335, 0.5556, 0.8057, 0.5278, 0.8057, 0.3056, 0.3056, 0.3056, 0.3056, 0.5278, 0.2778, 0.5556, 0.2778, 0.2778, 0.4908, 0.7778, 0.4908, 0.5556, 0.5226, 0.5556, 0.5226, 0.7778, 0.7956, 0.7778, 0.7956, 0.5556, 0.8273, 0.5556, 0.8273, 0.7778, 0.8273, 0.7778, 0.8273, 0.5556, 0.8591, 0.5556, 0.8591, 0.7778, 0.8095, 0.7778, 0.8095, 1.0, 0.8025, 1.0, 0.8025, 0.7778, 0.04167, 0.7781, 0.04167, 0.8098, 0.03473, 0.8098, 0.03473, 0.7781, 0.8512, 0.7778, 0.8512, 1.0, 0.8442, 1.0, 0.8442, 0.7778, 0.1042, 0.8098, 0.1042, 0.7781, 0.1111, 0.7781, 0.1111, 0.8098, 0.7956, 1.0, 0.7956, 0.7778, 0.8025, 0.7778, 0.8025, 1.0, 0.1389, 0.8098, 0.1389, 0.7781, 0.1459, 0.7781, 0.1459, 0.8098, 0.4958, 1.0, 0.4958, 0.7778, 0.5027, 0.7778, 0.5027, 1.0, 0.8303, 0.7778, 0.8303, 1.0, 0.8234, 1.0, 0.8234, 0.7778, 0.09724, 0.7781, 0.09724, 0.8098, 0.0903, 0.8098, 0.0903, 0.7781, 0.7638, 0.5556, 0.7638, 0.7778, 0.7321, 0.7778, 0.7321, 0.5556, 0.3003, 0.5556, 0.3003, 0.7778, 0.2685, 0.7778, 0.2685, 0.5556, 0.9861, 0.5556, 0.9861, 0.7778, 0.9544, 0.7778, 0.9544, 0.5556, 0.1736, 0.8098, 0.1736, 0.7781, 0.1806, 0.7781, 0.1806, 0.8098, 0.8164, 1.0, 0.8164, 0.7778, 0.8234, 0.7778, 0.8234, 1.0, 0.8442, 0.7778, 0.8442, 1.0, 0.8373, 1.0, 0.8373, 0.7778, 0.1181, 0.8098, 0.1181, 0.7781, 0.125, 0.7781, 0.125, 0.8098, 0.8373, 0.7778, 0.8373, 1.0, 0.8303, 1.0, 0.8303, 0.7778, 0.1528, 0.7781, 0.1528, 0.8098, 0.1459, 0.8098, 0.1459, 0.7781, 0.9008, 0.7778, 0.9008, 1.0, 0.8938, 1.0, 0.8938, 0.7778, 0.1598, 0.8098, 0.1598, 0.7781, 0.1667, 0.7781, 0.1667, 0.8098, 0.06946, 0.8098, 0.06946, 0.7781, 0.0764, 0.7781, 0.0764, 0.8098, 0.1667, 0.6111, 0.1112, 0.6113, 0.1112, 0.5557, 0.1668, 0.5558, 0.1667, 0.7223, 0.1111, 0.7224, 0.1112, 0.6668, 0.1667, 0.6667, 0.05557, 0.7223, 4.417e-05, 0.7224, 2.107e-05, 0.6668, 0.05554, 0.6666, 0.1111, 0.7224, 0.05557, 0.7223, 0.05554, 0.6666, 0.1112, 0.6668, 0.1111, 0.778, 0.05562, 0.7781, 0.05557, 0.7223, 0.1111, 0.7224, 0.05562, 0.7781, 2.092e-05, 0.778, 4.417e-05, 0.7224, 0.05557, 0.7223, 0.2223, 0.7224, 0.1667, 0.7223, 0.1667, 0.6667, 0.2223, 0.6669, 0.2222, 0.7779, 0.1667, 0.778, 0.1667, 0.7223, 0.2223, 0.7224, 0.1667, 0.778, 0.1111, 0.778, 0.1111, 0.7224, 0.1667, 0.7223, 0.2223, 0.6113, 0.1667, 0.6111, 0.1668, 0.5558, 0.2223, 0.5556, 0.2223, 0.6669, 0.1667, 0.6667, 0.1667, 0.6111, 0.2223, 0.6113, 0.1667, 0.6667, 0.1112, 0.6668, 0.1112, 0.6113, 0.1667, 0.6111, 0.1112, 0.6113, 0.05554, 0.611, 0.05558, 0.5556, 0.1112, 0.5557, 0.1112, 0.6668, 0.05554, 0.6666, 0.05554, 0.611, 0.1112, 0.6113, 0.05554, 0.6666, 2.107e-05, 0.6668, 0.0, 0.6111, 0.05554, 0.611])
me_cube.materials.append(mat_material_001)
me_cube.use_remesh_preserve_volume = False
me_cube.use_remesh_preserve_attributes = False
me_cube.use_mirror_vertex_groups = False
me_cube.update()

# ---- objects
ob_point = bpy.data.objects.new('Point', light_point)
ob_camera = bpy.data.objects.new('Camera', cam_camera)
ob_cube = bpy.data.objects.new('Cube', me_cube)

# ---- transforms, parenting, visibility, modifiers, constraints
ob_point.location = (-2.263, 4.619, 5.569)
ob_point.lineart.crease_threshold = 0.0
ob_camera.location = (-6.01, 5.499, 5.51)
ob_camera.rotation_euler = (1.067, 1.809e-06, -2.331)
ob_camera.lineart.crease_threshold = 0.0
ob_cube.location = (5.96e-08, -0.01655, 1.037)
ob_cube.lock_rotations_4d = False
ob_cube.empty_display_type = 'ARROWS'
ob_cube.lineart.crease_threshold = 0.0

# ---- collection membership
col_collection_1.objects.link(ob_point)
col_collection_1.objects.link(ob_camera)
col_collection_1.objects.link(ob_cube)

# ---- scene / render settings (as saved in the file)
scene.camera = ob_camera
scene.frame_start = 1; scene.frame_end = 250; scene.frame_set(1)
scene.render.engine = 'CYCLES'
scene.render.resolution_percentage = 50
scene.render.dither_intensity = 0.0
scene.cycles.use_denoising = False
scene.cycles.samples = 128
scene.cycles.sampling_pattern = 'TABULATED_SOBOL'
scene.cycles.light_sampling_threshold = 0.0
scene.cycles.use_adaptive_sampling = False
scene.cycles.use_light_tree = False
scene.cycles.blur_glossy = 0.0
scene.cycles.sample_clamp_indirect = 0.0
scene.view_settings.view_transform = 'Standard'
bpy.context.view_layer.update()

